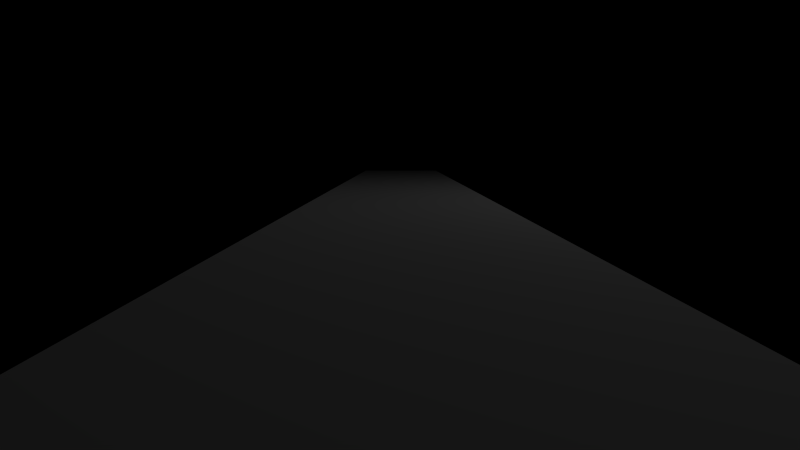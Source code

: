 # Source: laser_lines.blend  (saved by Blender 2.66.1; exported with 4.5.12 LTS)
import bpy
from mathutils import Matrix  # noqa: F401  (used for matrix-valued properties, if any)

bpy.ops.wm.read_factory_settings(use_empty=True)
scene = bpy.context.scene
scene.name = 'Scene'

# ---- collections
col_collection_1 = bpy.data.collections.new('Collection 1'); scene.collection.children.link(col_collection_1)

# ---- materials (node trees are filled in below, after node groups)
mat_white_wire = bpy.data.materials.new('white wire')
mat_white_wire.alpha_threshold = 0.0
mat_white_wire.use_transparent_shadow = False
mat_white_wire.diffuse_color = (1.0, 1.0, 1.0, 1.0)
mat_white_wire.roughness = 0.5
mat_white_wire.line_color = (0.0, 0.0, 0.0, 1.0)

# ---- material node trees

# ---- cameras
cam_camera = bpy.data.cameras.new('Camera')
cam_camera.clip_end = 100.0
cam_camera.lens = 35.0
cam_camera.sensor_width = 32.0
cam_camera.sensor_height = 18.0
cam_camera.ortho_scale = 7.314
cam_camera.dof.focus_distance = 0.0
cam_camera.dof.aperture_fstop = 128.0

# ---- lights
light_lamp = bpy.data.lights.new('Lamp', 'POINT')
light_lamp.transmission_factor = 0.0
light_lamp.cutoff_distance = 30.0
light_lamp.energy = 100.0
light_lamp.shadow_buffer_clip_start = 1.001
light_lamp.shadow_soft_size = 0.1
light_lamp.shadow_maximum_resolution = 0.006
light_lamp.use_absolute_resolution = True
light_lamp.cycles.use_multiple_importance_sampling = False

# ---- meshes
me_plane_002 = bpy.data.meshes.new('Plane.002')
me_plane_002.from_pydata([(-2.144, 1.78, 0.0), (-4.144, 1.78, 0.0), (-2.144, 1.905, 0.0), (-4.144, 1.905, 0.0), (-2.144, 1.522, 0.0), (-4.144, 1.522, 0.0), (-2.144, 1.653, 0.0), (-4.144, 1.653, 0.0), (-2.144, 1.275, 0.0), (-4.144, 1.275, 0.0), (-2.144, 1.4, 0.0), (-4.144, 1.4, 0.0), (-2.144, 1.017, 0.0), (-4.144, 1.017, 0.0), (-2.144, 1.149, 0.0), (-4.144, 1.149, 0.0), (-2.144, 2.792, 0.0), (-4.144, 2.792, 0.0), (-2.144, 2.917, 0.0), (-4.144, 2.917, 0.0), (-2.144, 2.534, 0.0), (-4.144, 2.534, 0.0), (-2.144, 2.665, 0.0), (-4.144, 2.665, 0.0), (-2.144, 2.288, 0.0), (-4.144, 2.288, 0.0), (-2.144, 2.412, 0.0), (-4.144, 2.412, 0.0), (-2.144, 2.029, 0.0), (-4.144, 2.029, 0.0), (-2.144, 2.161, 0.0), (-4.144, 2.161, 0.0), (-2.144, -0.2356, 0.0), (-4.144, -0.2356, 0.0), (-2.144, -0.1107, 0.0), (-4.144, -0.1107, 0.0), (-2.144, -0.4938, 0.0), (-4.144, -0.4938, 0.0), (-2.144, -0.3622, 0.0), (-4.144, -0.3622, 0.0), (-2.144, -0.7401, 0.0), (-4.144, -0.7401, 0.0), (-2.144, -0.6152, 0.0), (-4.144, -0.6152, 0.0), (-2.144, -0.9983, 0.0), (-4.144, -0.9983, 0.0), (-2.144, -0.8667, 0.0), (-4.144, -0.8667, 0.0), (-2.144, 0.7766, 0.0), (-4.144, 0.7766, 0.0), (-2.144, 0.9015, 0.0), (-4.144, 0.9015, 0.0), (-2.144, 0.5184, 0.0), (-4.144, 0.5184, 0.0), (-2.144, 0.65, 0.0), (-4.144, 0.65, 0.0), (-2.144, 0.2721, 0.0), (-4.144, 0.2721, 0.0), (-2.144, 0.397, 0.0), (-4.144, 0.397, 0.0), (-2.144, 0.01391, 0.0), (-4.144, 0.01391, 0.0), (-2.144, 0.1455, 0.0), (-4.144, 0.1455, 0.0), (-2.144, 5.819, 0.0), (-4.144, 5.819, 0.0), (-2.144, 5.944, 0.0), (-4.144, 5.944, 0.0), (-2.144, 5.56, 0.0), (-4.144, 5.56, 0.0), (-2.144, 5.692, 0.0), (-4.144, 5.692, 0.0), (-2.144, 5.314, 0.0), (-4.144, 5.314, 0.0), (-2.144, 5.439, 0.0), (-4.144, 5.439, 0.0), (-2.144, 5.056, 0.0), (-4.144, 5.056, 0.0), (-2.144, 5.187, 0.0), (-4.144, 5.187, 0.0), (-2.144, 6.831, 0.0), (-4.144, 6.831, 0.0), (-2.144, 6.956, 0.0), (-4.144, 6.956, 0.0), (-2.144, 6.573, 0.0), (-4.144, 6.573, 0.0), (-2.144, 6.704, 0.0), (-4.144, 6.704, 0.0), (-2.144, 6.326, 0.0), (-4.144, 6.326, 0.0), (-2.144, 6.451, 0.0), (-4.144, 6.451, 0.0), (-2.144, 6.068, 0.0), (-4.144, 6.068, 0.0), (-2.144, 6.2, 0.0), (-4.144, 6.2, 0.0), (-2.144, 3.803, 0.0), (-4.144, 3.803, 0.0), (-2.144, 3.928, 0.0), (-4.144, 3.928, 0.0), (-2.144, 3.545, 0.0), (-4.144, 3.545, 0.0), (-2.144, 3.677, 0.0), (-4.144, 3.677, 0.0), (-2.144, 3.299, 0.0), (-4.144, 3.299, 0.0), (-2.144, 3.424, 0.0), (-4.144, 3.424, 0.0), (-2.144, 3.04, 0.0), (-4.144, 3.04, 0.0), (-2.144, 3.172, 0.0), (-4.144, 3.172, 0.0), (-2.144, 4.815, 0.0), (-4.144, 4.815, 0.0), (-2.144, 4.94, 0.0), (-4.144, 4.94, 0.0), (-2.144, 4.557, 0.0), (-4.144, 4.557, 0.0), (-2.144, 4.689, 0.0), (-4.144, 4.689, 0.0), (-2.144, 4.311, 0.0), (-4.144, 4.311, 0.0), (-2.144, 4.436, 0.0), (-4.144, 4.436, 0.0), (-2.144, 4.053, 0.0), (-4.144, 4.053, 0.0), (-2.144, 4.184, 0.0), (-4.144, 4.184, 0.0)], [(0, 1), (2, 3), (6, 7), (4, 5), (8, 9), (10, 11), (14, 15), (12, 13), (16, 17), (18, 19), (22, 23), (20, 21), (24, 25), (26, 27), (30, 31), (28, 29), (32, 33), (34, 35), (38, 39), (36, 37), (40, 41), (42, 43), (46, 47), (44, 45), (48, 49), (50, 51), (54, 55), (52, 53), (56, 57), (58, 59), (62, 63), (60, 61), (64, 65), (66, 67), (70, 71), (68, 69), (72, 73), (74, 75), (78, 79), (76, 77), (80, 81), (82, 83), (86, 87), (84, 85), (88, 89), (90, 91), (94, 95), (92, 93), (96, 97), (98, 99), (102, 103), (100, 101), (104, 105), (106, 107), (110, 111), (108, 109), (112, 113), (114, 115), (118, 119), (116, 117), (120, 121), (122, 123), (126, 127), (124, 125)], [])
me_plane_002.materials.append(mat_white_wire)
me_plane_002.use_remesh_preserve_volume = False
me_plane_002.use_remesh_preserve_attributes = False
me_plane_002.use_mirror_vertex_groups = False
me_plane_002.update()
me_plane_001 = bpy.data.meshes.new('Plane.001')
me_plane_001.from_pydata([(1.0, -1.0, 0.0), (-1.0, -1.0, 0.0), (1.0, 2.21, 0.0), (-1.0, 2.21, 0.0)], [], [(1, 0, 2, 3)])
me_plane_001.materials.append(mat_white_wire)
me_plane_001.use_remesh_preserve_volume = False
me_plane_001.use_remesh_preserve_attributes = False
me_plane_001.use_mirror_vertex_groups = False
me_plane_001.update()
me_plane = bpy.data.meshes.new('Plane')
me_plane.from_pydata([], [], [])
me_plane.use_remesh_preserve_volume = False
me_plane.use_remesh_preserve_attributes = False
me_plane.use_mirror_vertex_groups = False
me_plane.update()

# ---- objects
ob_plane_002 = bpy.data.objects.new('Plane.002', me_plane_002)
ob_plane_001 = bpy.data.objects.new('Plane.001', me_plane_001)
ob_plane = bpy.data.objects.new('Plane', me_plane)
ob_lamp = bpy.data.objects.new('Lamp', light_lamp)
ob_camera = bpy.data.objects.new('Camera', cam_camera)

# ---- transforms, parenting, visibility, modifiers, constraints
ob_plane_002.location = (3.144, 17.48, 0.0)
ob_plane_002.scale = (1.0, -7.944, 1.0)
ob_plane_002.lineart.crease_threshold = 0.0
ob_plane_001.location = (0.0, 0.0, 0.0)
ob_plane_001.scale = (1.0, -7.944, 1.0)
ob_plane_001.lineart.crease_threshold = 0.0
ob_plane.location = (0.0, 0.0, -17.27)
ob_plane.rotation_euler = (0.7854, -0.0, 0.0)
ob_plane.scale = (5.0, 24.76, 24.76)
ob_plane.lineart.crease_threshold = 0.0
ob_lamp.location = (8.262, -8.015, 5.904)
ob_lamp.rotation_euler = (0.6503, 0.05522, 1.866)
ob_lamp.lock_rotations_4d = False
ob_lamp.empty_display_type = 'ARROWS'
ob_lamp.color = (0.0, 0.0, 0.0, 0.0)
ob_lamp.lineart.crease_threshold = 0.0
ob_camera.location = (-0.02233, -17.15, 0.5437)
ob_camera.rotation_euler = (1.487, 4.868e-07, 2.48e-07)
ob_camera.lock_rotations_4d = False
ob_camera.empty_display_type = 'ARROWS'
ob_camera.color = (0.0, 0.0, 0.0, 0.0)
ob_camera.display_type = 'WIRE'
ob_camera.lineart.crease_threshold = 0.0

# ---- collection membership
col_collection_1.objects.link(ob_plane_002)
col_collection_1.objects.link(ob_plane_001)
col_collection_1.objects.link(ob_plane)
col_collection_1.objects.link(ob_lamp)
col_collection_1.objects.link(ob_camera)

# ---- scene / render settings (as saved in the file)
scene.camera = ob_camera
scene.frame_start = 1; scene.frame_end = 180; scene.frame_set(95)
scene.render.engine = 'BLENDER_EEVEE_NEXT'
scene.render.image_settings.compression = 90
scene.render.dither_intensity = 0.0
scene.render.use_overwrite = False
scene.render.bake_margin = 2
scene.cycles.use_denoising = False
scene.cycles.samples = 10
scene.cycles.sampling_pattern = 'TABULATED_SOBOL'
scene.cycles.light_sampling_threshold = 0.0
scene.cycles.use_adaptive_sampling = False
scene.cycles.use_light_tree = False
scene.cycles.blur_glossy = 0.0
scene.cycles.volume_bounces = 1
scene.cycles.pixel_filter_type = 'GAUSSIAN'
scene.cycles.sample_clamp_indirect = 0.0
scene.view_settings.view_transform = 'Standard'
bpy.context.view_layer.update()
